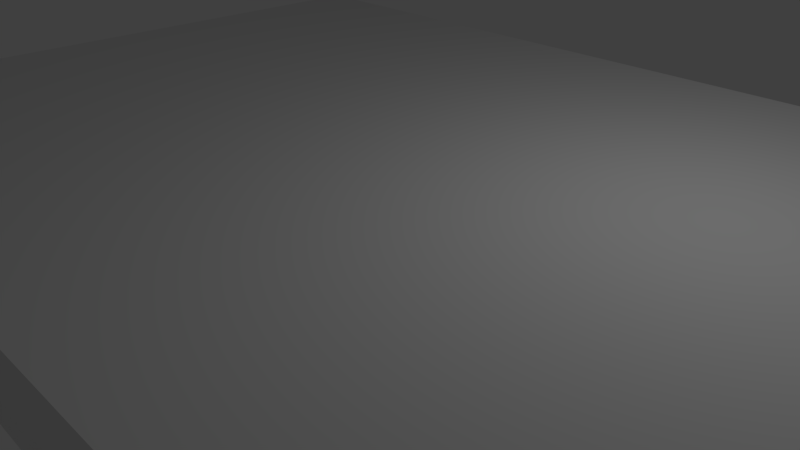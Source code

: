 # Source: MetroPlatform.blend  (saved by Blender 2.78.0; exported with 4.5.12 LTS)
import bpy
from mathutils import Matrix  # noqa: F401  (used for matrix-valued properties, if any)

bpy.ops.wm.read_factory_settings(use_empty=True)
scene = bpy.context.scene
scene.name = 'Scene'

# ---- collections
col_collection_1 = bpy.data.collections.new('Collection 1'); scene.collection.children.link(col_collection_1)

# ---- world
world_world = bpy.data.worlds.new('World'); scene.world = world_world
world_world.color = (0.05088, 0.05088, 0.05088)
world_world.use_sun_shadow = False
world_world.sun_shadow_jitter_overblur = 0.0
world_world.cycles.sampling_method = 'MANUAL'

# ---- cameras
cam_camera = bpy.data.cameras.new('Camera')
cam_camera.clip_end = 100.0
cam_camera.lens = 35.0
cam_camera.sensor_width = 32.0
cam_camera.sensor_height = 18.0
cam_camera.ortho_scale = 7.314
cam_camera.dof.focus_distance = 0.0
cam_camera.dof.aperture_fstop = 128.0

# ---- lights
light_lamp = bpy.data.lights.new('Lamp', 'POINT')
light_lamp.transmission_factor = 0.0
light_lamp.cutoff_distance = 30.0
light_lamp.energy = 100.0
light_lamp.shadow_buffer_clip_start = 1.001
light_lamp.shadow_soft_size = 0.1
light_lamp.shadow_maximum_resolution = 0.006
light_lamp.use_absolute_resolution = True

# ---- meshes
me_plane = bpy.data.meshes.new('Plane')
me_plane.from_pydata([(-1.0, -1.0, 0.0), (1.0, -1.0, 0.0), (-1.0, 1.0, 0.0), (1.0, 1.0, 0.0), (-1.0, -1.0, -0.6653), (1.0, -1.0, -0.6653), (-1.0, -0.8559, -0.6653), (1.0, -0.8559, -0.6653), (-1.0, -0.8559, -3.207), (1.0, -0.8559, -3.207)], [], [(0, 1, 3, 2), (1, 0, 4, 5), (5, 4, 6, 7), (7, 6, 8, 9)])
me_plane.use_remesh_preserve_volume = False
me_plane.use_remesh_preserve_attributes = False
me_plane.use_mirror_vertex_groups = False
me_plane.update()

# ---- objects
ob_plane = bpy.data.objects.new('Plane', me_plane)
ob_lamp = bpy.data.objects.new('Lamp', light_lamp)
ob_camera = bpy.data.objects.new('Camera', cam_camera)

# ---- transforms, parenting, visibility, modifiers, constraints
ob_plane.location = (0.0, 0.0, 1.586)
ob_plane.scale = (-6.523, 4.948, 1.0)
ob_plane.lineart.crease_threshold = 0.0
ob_lamp.location = (4.076, 1.005, 5.904)
ob_lamp.rotation_euler = (0.6503, 0.05522, 1.866)
ob_lamp.lock_rotations_4d = False
ob_lamp.empty_display_type = 'ARROWS'
ob_lamp.color = (0.0, 0.0, 0.0, 0.0)
ob_lamp.lineart.crease_threshold = 0.0
ob_camera.location = (7.481, -6.508, 5.344)
ob_camera.rotation_euler = (1.109, 0.0, 0.8149)
ob_camera.lock_rotations_4d = False
ob_camera.empty_display_type = 'ARROWS'
ob_camera.color = (0.0, 0.0, 0.0, 0.0)
ob_camera.display_type = 'WIRE'
ob_camera.lineart.crease_threshold = 0.0

# ---- collection membership
col_collection_1.objects.link(ob_plane)
col_collection_1.objects.link(ob_lamp)
col_collection_1.objects.link(ob_camera)

# ---- scene / render settings (as saved in the file)
scene.camera = ob_camera
scene.frame_start = 1; scene.frame_end = 250; scene.frame_set(1)
scene.render.engine = 'BLENDER_EEVEE_NEXT'
scene.render.resolution_percentage = 50
scene.render.dither_intensity = 0.0
scene.cycles.use_denoising = False
scene.cycles.samples = 128
scene.cycles.sampling_pattern = 'TABULATED_SOBOL'
scene.cycles.light_sampling_threshold = 0.0
scene.cycles.use_adaptive_sampling = False
scene.cycles.use_light_tree = False
scene.cycles.blur_glossy = 0.0
scene.cycles.sample_clamp_indirect = 0.0
scene.view_settings.view_transform = 'Standard'
bpy.context.view_layer.update()
